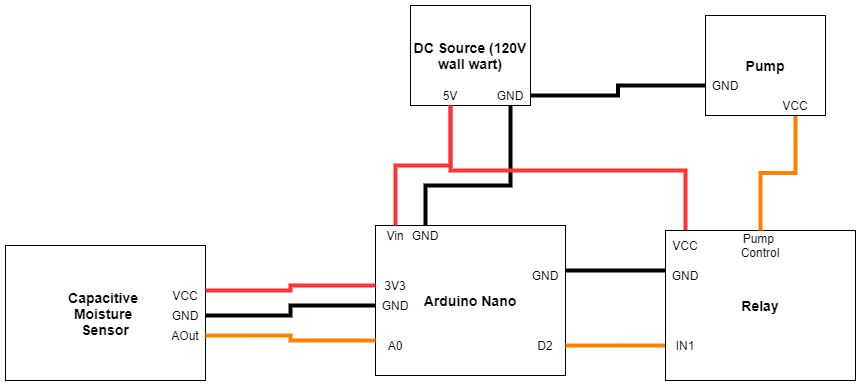

The diagram above was exported from draw.io. Its source (the exported page's mxGraphModel, read from the mxfile embedded in the PNG):
<mxGraphModel dx="1000" dy="871" grid="1" gridSize="10" guides="1" tooltips="1" connect="1" arrows="1" fold="1" page="1" pageScale="1" pageWidth="850" pageHeight="1100" math="0" shadow="0">
  <root>
    <mxCell id="0" />
    <mxCell id="1" parent="0" />
    <mxCell id="2" value="&lt;b&gt;&lt;font style=&quot;font-size: 14px&quot;&gt;Arduino Nano&lt;/font&gt;&lt;/b&gt;" style="rounded=0;whiteSpace=wrap;html=1;" vertex="1" parent="1">
      <mxGeometry x="490" y="460" width="190" height="150" as="geometry" />
    </mxCell>
    <mxCell id="3" value="Vin" style="text;html=1;strokeColor=none;fillColor=none;align=center;verticalAlign=middle;whiteSpace=wrap;rounded=0;" vertex="1" parent="1">
      <mxGeometry x="490" y="460" width="40" height="20" as="geometry" />
    </mxCell>
    <mxCell id="4" value="GND" style="text;html=1;strokeColor=none;fillColor=none;align=center;verticalAlign=middle;whiteSpace=wrap;rounded=0;" vertex="1" parent="1">
      <mxGeometry x="520" y="460" width="40" height="20" as="geometry" />
    </mxCell>
    <mxCell id="5" value="3V3" style="text;html=1;strokeColor=none;fillColor=none;align=center;verticalAlign=middle;whiteSpace=wrap;rounded=0;" vertex="1" parent="1">
      <mxGeometry x="490" y="510" width="40" height="20" as="geometry" />
    </mxCell>
    <mxCell id="6" value="GND" style="text;html=1;strokeColor=none;fillColor=none;align=center;verticalAlign=middle;whiteSpace=wrap;rounded=0;" vertex="1" parent="1">
      <mxGeometry x="490" y="530" width="40" height="20" as="geometry" />
    </mxCell>
    <mxCell id="7" value="A0" style="text;html=1;strokeColor=none;fillColor=none;align=center;verticalAlign=middle;whiteSpace=wrap;rounded=0;" vertex="1" parent="1">
      <mxGeometry x="490" y="570" width="40" height="20" as="geometry" />
    </mxCell>
    <mxCell id="8" style="edgeStyle=orthogonalEdgeStyle;rounded=0;orthogonalLoop=1;jettySize=auto;html=1;exitX=1;exitY=0.5;exitDx=0;exitDy=0;entryX=0;entryY=0.5;entryDx=0;entryDy=0;endArrow=none;endFill=0;strokeColor=#FF8000;strokeWidth=4;" edge="1" source="9" target="28" parent="1">
      <mxGeometry relative="1" as="geometry" />
    </mxCell>
    <mxCell id="9" value="D2" style="text;html=1;strokeColor=none;fillColor=none;align=center;verticalAlign=middle;whiteSpace=wrap;rounded=0;" vertex="1" parent="1">
      <mxGeometry x="640" y="570" width="40" height="20" as="geometry" />
    </mxCell>
    <mxCell id="10" style="edgeStyle=orthogonalEdgeStyle;rounded=0;orthogonalLoop=1;jettySize=auto;html=1;exitX=1;exitY=0.25;exitDx=0;exitDy=0;entryX=0;entryY=0.25;entryDx=0;entryDy=0;endArrow=none;endFill=0;strokeWidth=4;" edge="1" source="11" target="27" parent="1">
      <mxGeometry relative="1" as="geometry" />
    </mxCell>
    <mxCell id="11" value="GND" style="text;html=1;strokeColor=none;fillColor=none;align=center;verticalAlign=middle;whiteSpace=wrap;rounded=0;" vertex="1" parent="1">
      <mxGeometry x="640" y="500" width="40" height="20" as="geometry" />
    </mxCell>
    <mxCell id="12" value="&lt;b&gt;&lt;font style=&quot;font-size: 14px&quot;&gt;DC Source (120V wall wart)&lt;/font&gt;&lt;/b&gt;" style="rounded=0;whiteSpace=wrap;html=1;" vertex="1" parent="1">
      <mxGeometry x="525" y="240" width="120" height="100" as="geometry" />
    </mxCell>
    <mxCell id="13" style="edgeStyle=orthogonalEdgeStyle;rounded=0;orthogonalLoop=1;jettySize=auto;html=1;exitX=0.5;exitY=1;exitDx=0;exitDy=0;entryX=0.5;entryY=0;entryDx=0;entryDy=0;endArrow=none;endFill=0;strokeWidth=4;" edge="1" source="15" target="4" parent="1">
      <mxGeometry relative="1" as="geometry">
        <Array as="points">
          <mxPoint x="625" y="420" />
          <mxPoint x="540" y="420" />
        </Array>
      </mxGeometry>
    </mxCell>
    <mxCell id="14" style="edgeStyle=orthogonalEdgeStyle;rounded=0;orthogonalLoop=1;jettySize=auto;html=1;entryX=0;entryY=0.5;entryDx=0;entryDy=0;endArrow=none;endFill=0;exitX=1;exitY=0.5;exitDx=0;exitDy=0;strokeWidth=4;" edge="1" source="15" target="34" parent="1">
      <mxGeometry relative="1" as="geometry">
        <mxPoint x="650" y="330" as="sourcePoint" />
      </mxGeometry>
    </mxCell>
    <mxCell id="15" value="GND" style="text;html=1;strokeColor=none;fillColor=none;align=center;verticalAlign=middle;whiteSpace=wrap;rounded=0;" vertex="1" parent="1">
      <mxGeometry x="605" y="320" width="40" height="20" as="geometry" />
    </mxCell>
    <mxCell id="16" style="edgeStyle=orthogonalEdgeStyle;rounded=0;orthogonalLoop=1;jettySize=auto;html=1;exitX=0.5;exitY=1;exitDx=0;exitDy=0;entryX=0.5;entryY=0;entryDx=0;entryDy=0;endArrow=none;endFill=0;strokeColor=#FF3333;strokeWidth=4;" edge="1" source="18" target="3" parent="1">
      <mxGeometry relative="1" as="geometry" />
    </mxCell>
    <mxCell id="17" style="edgeStyle=orthogonalEdgeStyle;rounded=0;orthogonalLoop=1;jettySize=auto;html=1;exitX=0.5;exitY=1;exitDx=0;exitDy=0;entryX=0.5;entryY=0;entryDx=0;entryDy=0;endArrow=none;endFill=0;strokeColor=#FF3333;strokeWidth=4;" edge="1" source="18" target="29" parent="1">
      <mxGeometry relative="1" as="geometry" />
    </mxCell>
    <mxCell id="18" value="5V" style="text;html=1;strokeColor=none;fillColor=none;align=center;verticalAlign=middle;whiteSpace=wrap;rounded=0;" vertex="1" parent="1">
      <mxGeometry x="545" y="320" width="40" height="20" as="geometry" />
    </mxCell>
    <mxCell id="19" value="&lt;b style=&quot;font-size: 14px&quot;&gt;Capacitive &lt;br&gt;Moisture &lt;br&gt;Sensor&lt;/b&gt;" style="rounded=0;whiteSpace=wrap;html=1;" vertex="1" parent="1">
      <mxGeometry x="120" y="480" width="200" height="135" as="geometry" />
    </mxCell>
    <mxCell id="20" style="edgeStyle=orthogonalEdgeStyle;rounded=0;orthogonalLoop=1;jettySize=auto;html=1;exitX=1;exitY=0.25;exitDx=0;exitDy=0;entryX=0;entryY=0.5;entryDx=0;entryDy=0;endArrow=none;endFill=0;strokeColor=#FF3333;strokeWidth=4;" edge="1" source="21" target="5" parent="1">
      <mxGeometry relative="1" as="geometry" />
    </mxCell>
    <mxCell id="21" value="VCC" style="text;html=1;strokeColor=none;fillColor=none;align=center;verticalAlign=middle;whiteSpace=wrap;rounded=0;" vertex="1" parent="1">
      <mxGeometry x="280" y="520" width="40" height="20" as="geometry" />
    </mxCell>
    <mxCell id="22" style="edgeStyle=orthogonalEdgeStyle;rounded=0;orthogonalLoop=1;jettySize=auto;html=1;exitX=1;exitY=0.5;exitDx=0;exitDy=0;entryX=0;entryY=0.5;entryDx=0;entryDy=0;endArrow=none;endFill=0;strokeWidth=4;" edge="1" source="23" target="6" parent="1">
      <mxGeometry relative="1" as="geometry" />
    </mxCell>
    <mxCell id="23" value="GND" style="text;html=1;strokeColor=none;fillColor=none;align=center;verticalAlign=middle;whiteSpace=wrap;rounded=0;" vertex="1" parent="1">
      <mxGeometry x="280" y="540" width="40" height="20" as="geometry" />
    </mxCell>
    <mxCell id="24" style="edgeStyle=orthogonalEdgeStyle;rounded=0;orthogonalLoop=1;jettySize=auto;html=1;exitX=1;exitY=0.5;exitDx=0;exitDy=0;entryX=0;entryY=0.25;entryDx=0;entryDy=0;endArrow=none;endFill=0;strokeColor=#FF8000;strokeWidth=4;" edge="1" source="25" target="7" parent="1">
      <mxGeometry relative="1" as="geometry" />
    </mxCell>
    <mxCell id="25" value="AOut" style="text;html=1;strokeColor=none;fillColor=none;align=center;verticalAlign=middle;whiteSpace=wrap;rounded=0;" vertex="1" parent="1">
      <mxGeometry x="280" y="560" width="40" height="20" as="geometry" />
    </mxCell>
    <mxCell id="26" value="&lt;b&gt;&lt;font style=&quot;font-size: 14px&quot;&gt;Relay&lt;/font&gt;&lt;/b&gt;" style="rounded=0;whiteSpace=wrap;html=1;" vertex="1" parent="1">
      <mxGeometry x="780" y="465" width="190" height="150" as="geometry" />
    </mxCell>
    <mxCell id="27" value="GND" style="text;html=1;strokeColor=none;fillColor=none;align=center;verticalAlign=middle;whiteSpace=wrap;rounded=0;" vertex="1" parent="1">
      <mxGeometry x="780" y="500" width="40" height="20" as="geometry" />
    </mxCell>
    <mxCell id="28" value="IN1" style="text;html=1;strokeColor=none;fillColor=none;align=center;verticalAlign=middle;whiteSpace=wrap;rounded=0;" vertex="1" parent="1">
      <mxGeometry x="780" y="570" width="40" height="20" as="geometry" />
    </mxCell>
    <mxCell id="29" value="VCC" style="text;html=1;strokeColor=none;fillColor=none;align=center;verticalAlign=middle;whiteSpace=wrap;rounded=0;" vertex="1" parent="1">
      <mxGeometry x="780" y="470" width="40" height="20" as="geometry" />
    </mxCell>
    <mxCell id="30" style="edgeStyle=orthogonalEdgeStyle;rounded=0;orthogonalLoop=1;jettySize=auto;html=1;entryX=0.5;entryY=1;entryDx=0;entryDy=0;endArrow=none;endFill=0;strokeColor=#FF8000;strokeWidth=4;exitX=0.5;exitY=0;exitDx=0;exitDy=0;" edge="1" source="26" target="33" parent="1">
      <mxGeometry relative="1" as="geometry">
        <mxPoint x="890" y="460" as="sourcePoint" />
      </mxGeometry>
    </mxCell>
    <mxCell id="31" value="Pump&amp;nbsp;&lt;br&gt;Control" style="text;html=1;strokeColor=none;fillColor=none;align=center;verticalAlign=middle;whiteSpace=wrap;rounded=0;" vertex="1" parent="1">
      <mxGeometry x="855" y="470" width="40" height="20" as="geometry" />
    </mxCell>
    <mxCell id="32" value="&lt;b&gt;&lt;font style=&quot;font-size: 14px&quot;&gt;Pump&lt;/font&gt;&lt;/b&gt;" style="rounded=0;whiteSpace=wrap;html=1;" vertex="1" parent="1">
      <mxGeometry x="820" y="250" width="120" height="100" as="geometry" />
    </mxCell>
    <mxCell id="33" value="VCC" style="text;html=1;strokeColor=none;fillColor=none;align=center;verticalAlign=middle;whiteSpace=wrap;rounded=0;" vertex="1" parent="1">
      <mxGeometry x="890" y="330" width="40" height="20" as="geometry" />
    </mxCell>
    <mxCell id="34" value="GND" style="text;html=1;strokeColor=none;fillColor=none;align=center;verticalAlign=middle;whiteSpace=wrap;rounded=0;" vertex="1" parent="1">
      <mxGeometry x="820" y="310" width="40" height="20" as="geometry" />
    </mxCell>
  </root>
</mxGraphModel>